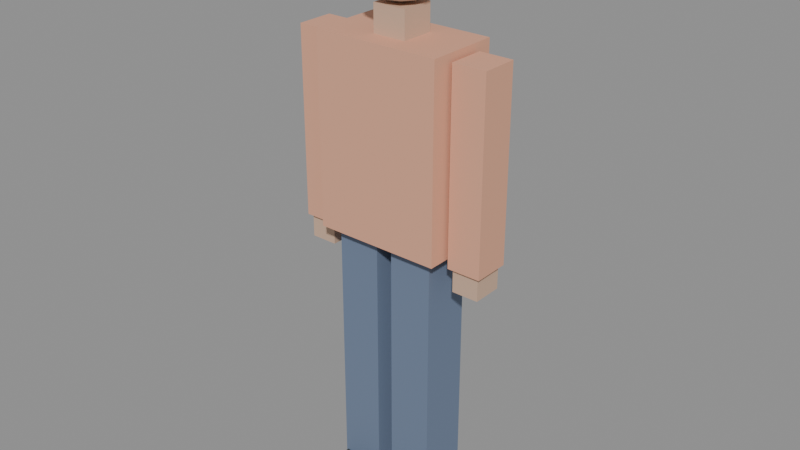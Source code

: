 # Source: person.blend  (saved by Blender 5.2.45; exported with 4.5.12 LTS)
import bpy
from mathutils import Matrix  # noqa: F401  (used for matrix-valued properties, if any)

bpy.ops.wm.read_factory_settings(use_empty=True)
scene = bpy.context.scene
scene.name = 'Scene'

# ---- materials (node trees are filled in below, after node groups)
mat_celana = bpy.data.materials.new('celana')
mat_dark = bpy.data.materials.new('dark')
mat_baju = bpy.data.materials.new('baju')
mat_kulit = bpy.data.materials.new('kulit')
mat_rambut = bpy.data.materials.new('rambut')

# ---- material node trees
mat_celana.use_nodes = True; mat_celana.node_tree.nodes.clear()
_N = mat_celana.node_tree.nodes; _L = mat_celana.node_tree.links
n0 = _N.new('ShaderNodeBsdfPrincipled'); n0.name = 'Principled BSDF'; n0.location = (-200, 100)
n0.inputs[0].default_value = (0.15, 0.2, 0.3, 1.0)
n0.inputs[2].default_value = 0.8
n0.inputs[10].default_value = 0.005
n1 = _N.new('ShaderNodeOutputMaterial'); n1.name = 'Material Output'; n1.location = (200, 100)
_L.new(n0.outputs[0], n1.inputs[0])
n1.is_active_output = True
mat_dark.use_nodes = True; mat_dark.node_tree.nodes.clear()
_N = mat_dark.node_tree.nodes; _L = mat_dark.node_tree.links
n0 = _N.new('ShaderNodeBsdfPrincipled'); n0.name = 'Principled BSDF'; n0.location = (-200, 100)
n0.inputs[0].default_value = (0.04, 0.05, 0.045, 1.0)
n0.inputs[2].default_value = 0.4
n0.inputs[10].default_value = 0.005
n1 = _N.new('ShaderNodeOutputMaterial'); n1.name = 'Material Output'; n1.location = (200, 100)
_L.new(n0.outputs[0], n1.inputs[0])
n1.is_active_output = True
mat_baju.use_nodes = True; mat_baju.node_tree.nodes.clear()
_N = mat_baju.node_tree.nodes; _L = mat_baju.node_tree.links
n0 = _N.new('ShaderNodeBsdfPrincipled'); n0.name = 'Principled BSDF'; n0.location = (-200, 100)
n0.inputs[0].default_value = (0.75, 0.38, 0.25, 1.0)
n0.inputs[2].default_value = 0.8
n0.inputs[10].default_value = 0.005
n1 = _N.new('ShaderNodeOutputMaterial'); n1.name = 'Material Output'; n1.location = (200, 100)
_L.new(n0.outputs[0], n1.inputs[0])
n1.is_active_output = True
mat_kulit.use_nodes = True; mat_kulit.node_tree.nodes.clear()
_N = mat_kulit.node_tree.nodes; _L = mat_kulit.node_tree.links
n0 = _N.new('ShaderNodeBsdfPrincipled'); n0.name = 'Principled BSDF'; n0.location = (-200, 100)
n0.inputs[0].default_value = (0.62, 0.42, 0.3, 1.0)
n0.inputs[2].default_value = 0.7
n0.inputs[10].default_value = 0.005
n1 = _N.new('ShaderNodeOutputMaterial'); n1.name = 'Material Output'; n1.location = (200, 100)
_L.new(n0.outputs[0], n1.inputs[0])
n1.is_active_output = True
mat_rambut.use_nodes = True; mat_rambut.node_tree.nodes.clear()
_N = mat_rambut.node_tree.nodes; _L = mat_rambut.node_tree.links
n0 = _N.new('ShaderNodeBsdfPrincipled'); n0.name = 'Principled BSDF'; n0.location = (-200, 100)
n0.inputs[0].default_value = (0.05, 0.04, 0.03, 1.0)
n0.inputs[2].default_value = 0.8
n0.inputs[10].default_value = 0.005
n1 = _N.new('ShaderNodeOutputMaterial'); n1.name = 'Material Output'; n1.location = (200, 100)
_L.new(n0.outputs[0], n1.inputs[0])
n1.is_active_output = True

# ---- meshes
me_leg_l = bpy.data.meshes.new('leg_l')
me_leg_l.from_pydata([(-0.065, -0.075, -0.82), (-0.065, -0.075, 0.0), (-0.065, 0.075, -0.82), (-0.065, 0.075, 0.0), (0.065, -0.075, -0.82), (0.065, -0.075, 0.0), (0.065, 0.075, -0.82), (0.065, 0.075, 0.0), (-0.06, -0.16, -0.82), (-0.06, -0.16, -0.75), (-0.06, 0.08, -0.82), (-0.06, 0.08, -0.75), (0.06, -0.16, -0.82), (0.06, -0.16, -0.75), (0.06, 0.08, -0.82), (0.06, 0.08, -0.75)], [], [(0, 1, 3, 2), (2, 3, 7, 6), (6, 7, 5, 4), (4, 5, 1, 0), (2, 6, 4, 0), (7, 3, 1, 5), (8, 9, 11, 10), (10, 11, 15, 14), (14, 15, 13, 12), (12, 13, 9, 8), (10, 14, 12, 8), (15, 11, 9, 13)])
me_leg_l.polygons.foreach_set('material_index', [0, 0, 0, 0, 0, 0, 1, 1, 1, 1, 1, 1])
_uv = me_leg_l.uv_layers.new(name='UVMap')
_uv.uv.foreach_set('vector', [0.375, 0.0, 0.625, 0.0, 0.625, 0.25, 0.375, 0.25, 0.375, 0.25, 0.625, 0.25, 0.625, 0.5, 0.375, 0.5, 0.375, 0.5, 0.625, 0.5, 0.625, 0.75, 0.375, 0.75, 0.375, 0.75, 0.625, 0.75, 0.625, 1.0, 0.375, 1.0, 0.125, 0.5, 0.375, 0.5, 0.375, 0.75, 0.125, 0.75, 0.625, 0.5, 0.875, 0.5, 0.875, 0.75, 0.625, 0.75, 0.375, 0.0, 0.625, 0.0, 0.625, 0.25, 0.375, 0.25, 0.375, 0.25, 0.625, 0.25, 0.625, 0.5, 0.375, 0.5, 0.375, 0.5, 0.625, 0.5, 0.625, 0.75, 0.375, 0.75, 0.375, 0.75, 0.625, 0.75, 0.625, 1.0, 0.375, 1.0, 0.125, 0.5, 0.375, 0.5, 0.375, 0.75, 0.125, 0.75, 0.625, 0.5, 0.875, 0.5, 0.875, 0.75, 0.625, 0.75])
me_leg_l.materials.append(mat_celana)
me_leg_l.materials.append(mat_dark)
me_leg_l.update()
me_leg_r = bpy.data.meshes.new('leg_r')
me_leg_r.from_pydata([(-0.065, -0.075, -0.82), (-0.065, -0.075, 0.0), (-0.065, 0.075, -0.82), (-0.065, 0.075, 0.0), (0.065, -0.075, -0.82), (0.065, -0.075, 0.0), (0.065, 0.075, -0.82), (0.065, 0.075, 0.0), (-0.06, -0.16, -0.82), (-0.06, -0.16, -0.75), (-0.06, 0.08, -0.82), (-0.06, 0.08, -0.75), (0.06, -0.16, -0.82), (0.06, -0.16, -0.75), (0.06, 0.08, -0.82), (0.06, 0.08, -0.75)], [], [(0, 1, 3, 2), (2, 3, 7, 6), (6, 7, 5, 4), (4, 5, 1, 0), (2, 6, 4, 0), (7, 3, 1, 5), (8, 9, 11, 10), (10, 11, 15, 14), (14, 15, 13, 12), (12, 13, 9, 8), (10, 14, 12, 8), (15, 11, 9, 13)])
me_leg_r.polygons.foreach_set('material_index', [0, 0, 0, 0, 0, 0, 1, 1, 1, 1, 1, 1])
_uv = me_leg_r.uv_layers.new(name='UVMap')
_uv.uv.foreach_set('vector', [0.375, 0.0, 0.625, 0.0, 0.625, 0.25, 0.375, 0.25, 0.375, 0.25, 0.625, 0.25, 0.625, 0.5, 0.375, 0.5, 0.375, 0.5, 0.625, 0.5, 0.625, 0.75, 0.375, 0.75, 0.375, 0.75, 0.625, 0.75, 0.625, 1.0, 0.375, 1.0, 0.125, 0.5, 0.375, 0.5, 0.375, 0.75, 0.125, 0.75, 0.625, 0.5, 0.875, 0.5, 0.875, 0.75, 0.625, 0.75, 0.375, 0.0, 0.625, 0.0, 0.625, 0.25, 0.375, 0.25, 0.375, 0.25, 0.625, 0.25, 0.625, 0.5, 0.375, 0.5, 0.375, 0.5, 0.625, 0.5, 0.625, 0.75, 0.375, 0.75, 0.375, 0.75, 0.625, 0.75, 0.625, 1.0, 0.375, 1.0, 0.125, 0.5, 0.375, 0.5, 0.375, 0.75, 0.125, 0.75, 0.625, 0.5, 0.875, 0.5, 0.875, 0.75, 0.625, 0.75])
me_leg_r.materials.append(mat_celana)
me_leg_r.materials.append(mat_dark)
me_leg_r.update()
me_torso = bpy.data.meshes.new('torso')
me_torso.from_pydata([(-0.19, -0.11, -0.28), (-0.19, -0.11, 0.28), (-0.19, 0.11, -0.28), (-0.19, 0.11, 0.28), (0.19, -0.11, -0.28), (0.19, -0.11, 0.28), (0.19, 0.11, -0.28), (0.19, 0.11, 0.28)], [], [(0, 1, 3, 2), (2, 3, 7, 6), (6, 7, 5, 4), (4, 5, 1, 0), (2, 6, 4, 0), (7, 3, 1, 5)])
_uv = me_torso.uv_layers.new(name='UVMap')
_uv.uv.foreach_set('vector', [0.375, 0.0, 0.625, 0.0, 0.625, 0.25, 0.375, 0.25, 0.375, 0.25, 0.625, 0.25, 0.625, 0.5, 0.375, 0.5, 0.375, 0.5, 0.625, 0.5, 0.625, 0.75, 0.375, 0.75, 0.375, 0.75, 0.625, 0.75, 0.625, 1.0, 0.375, 1.0, 0.125, 0.5, 0.375, 0.5, 0.375, 0.75, 0.125, 0.75, 0.625, 0.5, 0.875, 0.5, 0.875, 0.75, 0.625, 0.75])
me_torso.materials.append(mat_baju)
me_torso.update()
me_arm_l = bpy.data.meshes.new('arm_l')
me_arm_l.from_pydata([(-0.05, -0.055, -0.56), (-0.05, -0.055, 2.98e-08), (-0.05, 0.055, -0.56), (-0.05, 0.055, 2.98e-08), (0.05, -0.055, -0.56), (0.05, -0.055, 2.98e-08), (0.05, 0.055, -0.56), (0.05, 0.055, 2.98e-08), (-0.04, -0.045, -0.63), (-0.04, -0.045, -0.55), (-0.04, 0.045, -0.63), (-0.04, 0.045, -0.55), (0.04, -0.045, -0.63), (0.04, -0.045, -0.55), (0.04, 0.045, -0.63), (0.04, 0.045, -0.55)], [], [(0, 1, 3, 2), (2, 3, 7, 6), (6, 7, 5, 4), (4, 5, 1, 0), (2, 6, 4, 0), (7, 3, 1, 5), (8, 9, 11, 10), (10, 11, 15, 14), (14, 15, 13, 12), (12, 13, 9, 8), (10, 14, 12, 8), (15, 11, 9, 13)])
me_arm_l.polygons.foreach_set('material_index', [0, 0, 0, 0, 0, 0, 1, 1, 1, 1, 1, 1])
_uv = me_arm_l.uv_layers.new(name='UVMap')
_uv.uv.foreach_set('vector', [0.375, 0.0, 0.625, 0.0, 0.625, 0.25, 0.375, 0.25, 0.375, 0.25, 0.625, 0.25, 0.625, 0.5, 0.375, 0.5, 0.375, 0.5, 0.625, 0.5, 0.625, 0.75, 0.375, 0.75, 0.375, 0.75, 0.625, 0.75, 0.625, 1.0, 0.375, 1.0, 0.125, 0.5, 0.375, 0.5, 0.375, 0.75, 0.125, 0.75, 0.625, 0.5, 0.875, 0.5, 0.875, 0.75, 0.625, 0.75, 0.375, 0.0, 0.625, 0.0, 0.625, 0.25, 0.375, 0.25, 0.375, 0.25, 0.625, 0.25, 0.625, 0.5, 0.375, 0.5, 0.375, 0.5, 0.625, 0.5, 0.625, 0.75, 0.375, 0.75, 0.375, 0.75, 0.625, 0.75, 0.625, 1.0, 0.375, 1.0, 0.125, 0.5, 0.375, 0.5, 0.375, 0.75, 0.125, 0.75, 0.625, 0.5, 0.875, 0.5, 0.875, 0.75, 0.625, 0.75])
me_arm_l.materials.append(mat_baju)
me_arm_l.materials.append(mat_kulit)
me_arm_l.update()
me_arm_r = bpy.data.meshes.new('arm_r')
me_arm_r.from_pydata([(-0.05, -0.055, -0.56), (-0.05, -0.055, 2.98e-08), (-0.05, 0.055, -0.56), (-0.05, 0.055, 2.98e-08), (0.05, -0.055, -0.56), (0.05, -0.055, 2.98e-08), (0.05, 0.055, -0.56), (0.05, 0.055, 2.98e-08), (-0.04, -0.045, -0.63), (-0.04, -0.045, -0.55), (-0.04, 0.045, -0.63), (-0.04, 0.045, -0.55), (0.04, -0.045, -0.63), (0.04, -0.045, -0.55), (0.04, 0.045, -0.63), (0.04, 0.045, -0.55)], [], [(0, 1, 3, 2), (2, 3, 7, 6), (6, 7, 5, 4), (4, 5, 1, 0), (2, 6, 4, 0), (7, 3, 1, 5), (8, 9, 11, 10), (10, 11, 15, 14), (14, 15, 13, 12), (12, 13, 9, 8), (10, 14, 12, 8), (15, 11, 9, 13)])
me_arm_r.polygons.foreach_set('material_index', [0, 0, 0, 0, 0, 0, 1, 1, 1, 1, 1, 1])
_uv = me_arm_r.uv_layers.new(name='UVMap')
_uv.uv.foreach_set('vector', [0.375, 0.0, 0.625, 0.0, 0.625, 0.25, 0.375, 0.25, 0.375, 0.25, 0.625, 0.25, 0.625, 0.5, 0.375, 0.5, 0.375, 0.5, 0.625, 0.5, 0.625, 0.75, 0.375, 0.75, 0.375, 0.75, 0.625, 0.75, 0.625, 1.0, 0.375, 1.0, 0.125, 0.5, 0.375, 0.5, 0.375, 0.75, 0.125, 0.75, 0.625, 0.5, 0.875, 0.5, 0.875, 0.75, 0.625, 0.75, 0.375, 0.0, 0.625, 0.0, 0.625, 0.25, 0.375, 0.25, 0.375, 0.25, 0.625, 0.25, 0.625, 0.5, 0.375, 0.5, 0.375, 0.5, 0.625, 0.5, 0.625, 0.75, 0.375, 0.75, 0.375, 0.75, 0.625, 0.75, 0.625, 1.0, 0.375, 1.0, 0.125, 0.5, 0.375, 0.5, 0.375, 0.75, 0.125, 0.75, 0.625, 0.5, 0.875, 0.5, 0.875, 0.75, 0.625, 0.75])
me_arm_r.materials.append(mat_baju)
me_arm_r.materials.append(mat_kulit)
me_arm_r.update()
me_head_001 = bpy.data.meshes.new('head.001')
me_head_001.from_pydata([(-0.05, -0.05, -0.04), (-0.05, -0.05, 0.04), (-0.05, 0.05, -0.04), (-0.05, 0.05, 0.04), (0.05, -0.05, -0.04), (0.05, -0.05, 0.04), (0.05, 0.05, -0.04), (0.05, 0.05, 0.04), (0.0, 0.0, 0.28), (0.0, 0.0, 0.04), (0.03527, 0.04854, 0.2639), (0.06108, 0.08408, 0.22), (0.07053, 0.09708, 0.16), (0.06108, 0.08408, 0.1), (0.03527, 0.04854, 0.05608), (0.05706, 0.01854, 0.2639), (0.09884, 0.03211, 0.22), (0.1141, 0.03708, 0.16), (0.09884, 0.03211, 0.1), (0.05706, 0.01854, 0.05608), (0.05706, -0.01854, 0.2639), (0.09884, -0.03211, 0.22), (0.1141, -0.03708, 0.16), (0.09884, -0.03211, 0.1), (0.05706, -0.01854, 0.05608), (0.03527, -0.04854, 0.2639), (0.06108, -0.08408, 0.22), (0.07053, -0.09708, 0.16), (0.06108, -0.08408, 0.1), (0.03527, -0.04854, 0.05608), (5.588e-09, -0.06, 0.2639), (0.0, -0.1039, 0.22), (1.118e-08, -0.12, 0.16), (0.0, -0.1039, 0.1), (5.588e-09, -0.06, 0.05608), (-0.03527, -0.04854, 0.2639), (-0.06108, -0.08408, 0.22), (-0.07053, -0.09708, 0.16), (-0.06108, -0.08408, 0.1), (-0.03527, -0.04854, 0.05608), (-0.05706, -0.01854, 0.2639), (-0.09884, -0.03211, 0.22), (-0.1141, -0.03708, 0.16), (-0.09884, -0.03211, 0.1), (-0.05706, -0.01854, 0.05608), (-0.05706, 0.01854, 0.2639), (-0.09884, 0.03211, 0.22), (-0.1141, 0.03708, 0.16), (-0.09884, 0.03211, 0.1), (-0.05706, 0.01854, 0.05608), (-0.03527, 0.04854, 0.2639), (-0.06108, 0.08408, 0.22), (-0.07053, 0.09708, 0.16), (-0.06108, 0.08408, 0.1), (-0.03527, 0.04854, 0.05608), (-5.588e-09, 0.06, 0.2639), (-7.451e-09, 0.1039, 0.22), (-1.118e-08, 0.12, 0.16), (-7.451e-09, 0.1039, 0.1), (-5.588e-09, 0.06, 0.05608), (0.0, 0.02, 0.2875), (0.0, 0.0825, 0.2758), (0.0, 0.145, 0.2), (0.0, 0.0825, 0.1242), (0.0, 0.02, 0.1125), (0.03674, 0.07056, 0.2758), (0.06363, 0.1076, 0.2437), (0.07347, 0.1211, 0.2), (0.06363, 0.1076, 0.1562), (0.03674, 0.07056, 0.1242), (0.05944, 0.03931, 0.2758), (0.103, 0.05345, 0.2437), (0.1189, 0.05863, 0.2), (0.103, 0.05345, 0.1562), (0.05944, 0.03931, 0.1242), (0.05944, 0.0006864, 0.2758), (0.103, -0.01345, 0.2437), (0.1189, -0.01863, 0.2), (0.103, -0.01345, 0.1562), (0.05944, 0.0006864, 0.1242), (0.03674, -0.03056, 0.2758), (0.06363, -0.06758, 0.2437), (0.07347, -0.08113, 0.2), (0.06363, -0.06758, 0.1562), (0.03674, -0.03056, 0.1242), (3.725e-09, -0.0425, 0.2758), (3.725e-09, -0.08825, 0.2437), (7.451e-09, -0.105, 0.2), (3.725e-09, -0.08825, 0.1562), (3.725e-09, -0.0425, 0.1242), (-0.03674, -0.03056, 0.2758), (-0.06363, -0.06758, 0.2437), (-0.07347, -0.08113, 0.2), (-0.06363, -0.06758, 0.1562), (-0.03674, -0.03056, 0.1242), (-0.05944, 0.0006864, 0.2758), (-0.103, -0.01345, 0.2437), (-0.1189, -0.01863, 0.2), (-0.103, -0.01345, 0.1562), (-0.05944, 0.0006864, 0.1242), (-0.05944, 0.03931, 0.2758), (-0.103, 0.05345, 0.2437), (-0.1189, 0.05863, 0.2), (-0.103, 0.05345, 0.1562), (-0.05944, 0.03931, 0.1242), (-0.03674, 0.07056, 0.2758), (-0.06363, 0.1076, 0.2437), (-0.07347, 0.1211, 0.2), (-0.06363, 0.1076, 0.1562), (-0.03674, 0.07056, 0.1242), (-3.725e-09, 0.1283, 0.2437), (-3.725e-09, 0.1283, 0.1562)], [], [(0, 1, 3, 2), (2, 3, 7, 6), (6, 7, 5, 4), (4, 5, 1, 0), (2, 6, 4, 0), (7, 3, 1, 5), (59, 58, 13, 14), (57, 56, 11, 12), (55, 8, 10), (9, 59, 14), (58, 57, 12, 13), (56, 55, 10, 11), (9, 14, 19), (13, 12, 17, 18), (11, 10, 15, 16), (14, 13, 18, 19), (12, 11, 16, 17), (10, 8, 15), (9, 19, 24), (18, 17, 22, 23), (16, 15, 20, 21), (19, 18, 23, 24), (17, 16, 21, 22), (15, 8, 20), (9, 24, 29), (23, 22, 27, 28), (21, 20, 25, 26), (24, 23, 28, 29), (22, 21, 26, 27), (20, 8, 25), (28, 27, 32, 33), (26, 25, 30, 31), (29, 28, 33, 34), (27, 26, 31, 32), (25, 8, 30), (9, 29, 34), (31, 30, 35, 36), (34, 33, 38, 39), (32, 31, 36, 37), (30, 8, 35), (9, 34, 39), (33, 32, 37, 38), (39, 38, 43, 44), (37, 36, 41, 42), (35, 8, 40), (9, 39, 44), (38, 37, 42, 43), (36, 35, 40, 41), (44, 43, 48, 49), (42, 41, 46, 47), (40, 8, 45), (9, 44, 49), (43, 42, 47, 48), (41, 40, 45, 46), (49, 48, 53, 54), (47, 46, 51, 52), (45, 8, 50), (9, 49, 54), (48, 47, 52, 53), (46, 45, 50, 51), (54, 53, 58, 59), (52, 51, 56, 57), (50, 8, 55), (9, 54, 59), (53, 52, 57, 58), (51, 50, 55, 56), (64, 63, 69), (111, 62, 67, 68), (110, 61, 65, 66), (63, 111, 68, 69), (62, 110, 66, 67), (61, 60, 65), (69, 68, 73, 74), (67, 66, 71, 72), (65, 60, 70), (64, 69, 74), (68, 67, 72, 73), (66, 65, 70, 71), (74, 73, 78, 79), (72, 71, 76, 77), (70, 60, 75), (64, 74, 79), (73, 72, 77, 78), (71, 70, 75, 76), (79, 78, 83, 84), (77, 76, 81, 82), (75, 60, 80), (64, 79, 84), (78, 77, 82, 83), (76, 75, 80, 81), (84, 83, 88, 89), (82, 81, 86, 87), (80, 60, 85), (64, 84, 89), (83, 82, 87, 88), (81, 80, 85, 86), (87, 86, 91, 92), (85, 60, 90), (64, 89, 94), (88, 87, 92, 93), (86, 85, 90, 91), (89, 88, 93, 94), (90, 60, 95), (64, 94, 99), (93, 92, 97, 98), (91, 90, 95, 96), (94, 93, 98, 99), (92, 91, 96, 97), (64, 99, 104), (98, 97, 102, 103), (96, 95, 100, 101), (99, 98, 103, 104), (97, 96, 101, 102), (95, 60, 100), (64, 104, 109), (103, 102, 107, 108), (101, 100, 105, 106), (104, 103, 108, 109), (102, 101, 106, 107), (100, 60, 105), (64, 109, 63), (108, 107, 62, 111), (106, 105, 61, 110), (109, 108, 111, 63), (107, 106, 110, 62), (105, 60, 61)])
me_head_001.polygons.foreach_set('material_index', [0, 0, 0, 0, 0, 0, 0, 0, 0, 0, 0, 0, 0, 0, 0, 0, 0, 0, 0, 0, 0, 0, 0, 0, 0, 0, 0, 0, 0, 0, 0, 0, 0, 0, 0, 0, 0, 0, 0, 0, 0, 0, 0, 0, 0, 0, 0, 0, 0, 0, 0, 0, 0, 0, 0, 0, 0, 0, 0, 0, 0, 0, 0, 0, 0, 0, 1, 1, 1, 1, 1, 1, 1, 1, 1, 1, 1, 1, 1, 1, 1, 1, 1, 1, 1, 1, 1, 1, 1, 1, 1, 1, 1, 1, 1, 1, 1, 1, 1, 1, 1, 1, 1, 1, 1, 1, 1, 1, 1, 1, 1, 1, 1, 1, 1, 1, 1, 1, 1, 1, 1, 1, 1, 1, 1, 1])
_uv = me_head_001.uv_layers.new(name='UVMap')
_uv.uv.foreach_set('vector', [0.375, 0.0, 0.625, 0.0, 0.625, 0.25, 0.375, 0.25, 0.375, 0.25, 0.625, 0.25, 0.625, 0.5, 0.375, 0.5, 0.375, 0.5, 0.625, 0.5, 0.625, 0.75, 0.375, 0.75, 0.375, 0.75, 0.625, 0.75, 0.625, 1.0, 0.375, 1.0, 0.125, 0.5, 0.375, 0.5, 0.375, 0.75, 0.125, 0.75, 0.625, 0.5, 0.875, 0.5, 0.875, 0.75, 0.625, 0.75, 0.7, 0.1667, 0.7, 0.3333, 0.6, 0.3333, 0.6, 0.1667, 0.7, 0.5, 0.7, 0.6667, 0.6, 0.6667, 0.6, 0.5, 0.7, 0.8333, 0.65, 1.0, 0.6, 0.8333, 0.65, 0.0, 0.7, 0.1667, 0.6, 0.1667, 0.7, 0.3333, 0.7, 0.5, 0.6, 0.5, 0.6, 0.3333, 0.7, 0.6667, 0.7, 0.8333, 0.6, 0.8333, 0.6, 0.6667, 0.55, 0.0, 0.6, 0.1667, 0.5, 0.1667, 0.6, 0.3333, 0.6, 0.5, 0.5, 0.5, 0.5, 0.3333, 0.6, 0.6667, 0.6, 0.8333, 0.5, 0.8333, 0.5, 0.6667, 0.6, 0.1667, 0.6, 0.3333, 0.5, 0.3333, 0.5, 0.1667, 0.6, 0.5, 0.6, 0.6667, 0.5, 0.6667, 0.5, 0.5, 0.6, 0.8333, 0.55, 1.0, 0.5, 0.8333, 0.45, 0.0, 0.5, 0.1667, 0.4, 0.1667, 0.5, 0.3333, 0.5, 0.5, 0.4, 0.5, 0.4, 0.3333, 0.5, 0.6667, 0.5, 0.8333, 0.4, 0.8333, 0.4, 0.6667, 0.5, 0.1667, 0.5, 0.3333, 0.4, 0.3333, 0.4, 0.1667, 0.5, 0.5, 0.5, 0.6667, 0.4, 0.6667, 0.4, 0.5, 0.5, 0.8333, 0.45, 1.0, 0.4, 0.8333, 0.35, 0.0, 0.4, 0.1667, 0.3, 0.1667, 0.4, 0.3333, 0.4, 0.5, 0.3, 0.5, 0.3, 0.3333, 0.4, 0.6667, 0.4, 0.8333, 0.3, 0.8333, 0.3, 0.6667, 0.4, 0.1667, 0.4, 0.3333, 0.3, 0.3333, 0.3, 0.1667, 0.4, 0.5, 0.4, 0.6667, 0.3, 0.6667, 0.3, 0.5, 0.4, 0.8333, 0.35, 1.0, 0.3, 0.8333, 0.3, 0.3333, 0.3, 0.5, 0.2, 0.5, 0.2, 0.3333, 0.3, 0.6667, 0.3, 0.8333, 0.2, 0.8333, 0.2, 0.6667, 0.3, 0.1667, 0.3, 0.3333, 0.2, 0.3333, 0.2, 0.1667, 0.3, 0.5, 0.3, 0.6667, 0.2, 0.6667, 0.2, 0.5, 0.3, 0.8333, 0.25, 1.0, 0.2, 0.8333, 0.25, 0.0, 0.3, 0.1667, 0.2, 0.1667, 0.2, 0.6667, 0.2, 0.8333, 0.1, 0.8333, 0.1, 0.6667, 0.2, 0.1667, 0.2, 0.3333, 0.1, 0.3333, 0.1, 0.1667, 0.2, 0.5, 0.2, 0.6667, 0.1, 0.6667, 0.1, 0.5, 0.2, 0.8333, 0.15, 1.0, 0.1, 0.8333, 0.15, 0.0, 0.2, 0.1667, 0.1, 0.1667, 0.2, 0.3333, 0.2, 0.5, 0.1, 0.5, 0.1, 0.3333, 0.1, 0.1667, 0.1, 0.3333, 0.0, 0.3333, 0.0, 0.1667, 0.1, 0.5, 0.1, 0.6667, 0.0, 0.6667, 0.0, 0.5, 0.1, 0.8333, 0.05, 1.0, 0.0, 0.8333, 0.05, 0.0, 0.1, 0.1667, 0.0, 0.1667, 0.1, 0.3333, 0.1, 0.5, 0.0, 0.5, 0.0, 0.3333, 0.1, 0.6667, 0.1, 0.8333, 0.0, 0.8333, 0.0, 0.6667, 1.0, 0.1667, 1.0, 0.3333, 0.9, 0.3333, 0.9, 0.1667, 1.0, 0.5, 1.0, 0.6667, 0.9, 0.6667, 0.9, 0.5, 1.0, 0.8333, 0.95, 1.0, 0.9, 0.8333, 0.95, 0.0, 1.0, 0.1667, 0.9, 0.1667, 1.0, 0.3333, 1.0, 0.5, 0.9, 0.5, 0.9, 0.3333, 1.0, 0.6667, 1.0, 0.8333, 0.9, 0.8333, 0.9, 0.6667, 0.9, 0.1667, 0.9, 0.3333, 0.8, 0.3333, 0.8, 0.1667, 0.9, 0.5, 0.9, 0.6667, 0.8, 0.6667, 0.8, 0.5, 0.9, 0.8333, 0.85, 1.0, 0.8, 0.8333, 0.85, 0.0, 0.9, 0.1667, 0.8, 0.1667, 0.9, 0.3333, 0.9, 0.5, 0.8, 0.5, 0.8, 0.3333, 0.9, 0.6667, 0.9, 0.8333, 0.8, 0.8333, 0.8, 0.6667, 0.8, 0.1667, 0.8, 0.3333, 0.7, 0.3333, 0.7, 0.1667, 0.8, 0.5, 0.8, 0.6667, 0.7, 0.6667, 0.7, 0.5, 0.8, 0.8333, 0.75, 1.0, 0.7, 0.8333, 0.75, 0.0, 0.8, 0.1667, 0.7, 0.1667, 0.8, 0.3333, 0.8, 0.5, 0.7, 0.5, 0.7, 0.3333, 0.8, 0.6667, 0.8, 0.8333, 0.7, 0.8333, 0.7, 0.6667, 0.65, 0.0, 0.7, 0.1667, 0.6, 0.1667, 0.7, 0.3333, 0.7, 0.5, 0.6, 0.5, 0.6, 0.3333, 0.7, 0.6667, 0.7, 0.8333, 0.6, 0.8333, 0.6, 0.6667, 0.7, 0.1667, 0.7, 0.3333, 0.6, 0.3333, 0.6, 0.1667, 0.7, 0.5, 0.7, 0.6667, 0.6, 0.6667, 0.6, 0.5, 0.7, 0.8333, 0.65, 1.0, 0.6, 0.8333, 0.6, 0.1667, 0.6, 0.3333, 0.5, 0.3333, 0.5, 0.1667, 0.6, 0.5, 0.6, 0.6667, 0.5, 0.6667, 0.5, 0.5, 0.6, 0.8333, 0.55, 1.0, 0.5, 0.8333, 0.55, 0.0, 0.6, 0.1667, 0.5, 0.1667, 0.6, 0.3333, 0.6, 0.5, 0.5, 0.5, 0.5, 0.3333, 0.6, 0.6667, 0.6, 0.8333, 0.5, 0.8333, 0.5, 0.6667, 0.5, 0.1667, 0.5, 0.3333, 0.4, 0.3333, 0.4, 0.1667, 0.5, 0.5, 0.5, 0.6667, 0.4, 0.6667, 0.4, 0.5, 0.5, 0.8333, 0.45, 1.0, 0.4, 0.8333, 0.45, 0.0, 0.5, 0.1667, 0.4, 0.1667, 0.5, 0.3333, 0.5, 0.5, 0.4, 0.5, 0.4, 0.3333, 0.5, 0.6667, 0.5, 0.8333, 0.4, 0.8333, 0.4, 0.6667, 0.4, 0.1667, 0.4, 0.3333, 0.3, 0.3333, 0.3, 0.1667, 0.4, 0.5, 0.4, 0.6667, 0.3, 0.6667, 0.3, 0.5, 0.4, 0.8333, 0.35, 1.0, 0.3, 0.8333, 0.35, 0.0, 0.4, 0.1667, 0.3, 0.1667, 0.4, 0.3333, 0.4, 0.5, 0.3, 0.5, 0.3, 0.3333, 0.4, 0.6667, 0.4, 0.8333, 0.3, 0.8333, 0.3, 0.6667, 0.3, 0.1667, 0.3, 0.3333, 0.2, 0.3333, 0.2, 0.1667, 0.3, 0.5, 0.3, 0.6667, 0.2, 0.6667, 0.2, 0.5, 0.3, 0.8333, 0.25, 1.0, 0.2, 0.8333, 0.25, 0.0, 0.3, 0.1667, 0.2, 0.1667, 0.3, 0.3333, 0.3, 0.5, 0.2, 0.5, 0.2, 0.3333, 0.3, 0.6667, 0.3, 0.8333, 0.2, 0.8333, 0.2, 0.6667, 0.2, 0.5, 0.2, 0.6667, 0.1, 0.6667, 0.1, 0.5, 0.2, 0.8333, 0.15, 1.0, 0.1, 0.8333, 0.15, 0.0, 0.2, 0.1667, 0.1, 0.1667, 0.2, 0.3333, 0.2, 0.5, 0.1, 0.5, 0.1, 0.3333, 0.2, 0.6667, 0.2, 0.8333, 0.1, 0.8333, 0.1, 0.6667, 0.2, 0.1667, 0.2, 0.3333, 0.1, 0.3333, 0.1, 0.1667, 0.1, 0.8333, 0.05, 1.0, 0.0, 0.8333, 0.05, 0.0, 0.1, 0.1667, 0.0, 0.1667, 0.1, 0.3333, 0.1, 0.5, 0.0, 0.5, 0.0, 0.3333, 0.1, 0.6667, 0.1, 0.8333, 0.0, 0.8333, 0.0, 0.6667, 0.1, 0.1667, 0.1, 0.3333, 0.0, 0.3333, 0.0, 0.1667, 0.1, 0.5, 0.1, 0.6667, 0.0, 0.6667, 0.0, 0.5, 0.95, 0.0, 1.0, 0.1667, 0.9, 0.1667, 1.0, 0.3333, 1.0, 0.5, 0.9, 0.5, 0.9, 0.3333, 1.0, 0.6667, 1.0, 0.8333, 0.9, 0.8333, 0.9, 0.6667, 1.0, 0.1667, 1.0, 0.3333, 0.9, 0.3333, 0.9, 0.1667, 1.0, 0.5, 1.0, 0.6667, 0.9, 0.6667, 0.9, 0.5, 1.0, 0.8333, 0.95, 1.0, 0.9, 0.8333, 0.85, 0.0, 0.9, 0.1667, 0.8, 0.1667, 0.9, 0.3333, 0.9, 0.5, 0.8, 0.5, 0.8, 0.3333, 0.9, 0.6667, 0.9, 0.8333, 0.8, 0.8333, 0.8, 0.6667, 0.9, 0.1667, 0.9, 0.3333, 0.8, 0.3333, 0.8, 0.1667, 0.9, 0.5, 0.9, 0.6667, 0.8, 0.6667, 0.8, 0.5, 0.9, 0.8333, 0.85, 1.0, 0.8, 0.8333, 0.75, 0.0, 0.8, 0.1667, 0.7, 0.1667, 0.8, 0.3333, 0.8, 0.5, 0.7, 0.5, 0.7, 0.3333, 0.8, 0.6667, 0.8, 0.8333, 0.7, 0.8333, 0.7, 0.6667, 0.8, 0.1667, 0.8, 0.3333, 0.7, 0.3333, 0.7, 0.1667, 0.8, 0.5, 0.8, 0.6667, 0.7, 0.6667, 0.7, 0.5, 0.8, 0.8333, 0.75, 1.0, 0.7, 0.8333])
me_head_001.materials.append(mat_kulit)
me_head_001.materials.append(mat_rambut)
me_head_001.update()

# ---- objects
ob_leg_l = bpy.data.objects.new('leg_l', me_leg_l)
ob_leg_r = bpy.data.objects.new('leg_r', me_leg_r)
ob_torso = bpy.data.objects.new('torso', me_torso)
ob_arm_l = bpy.data.objects.new('arm_l', me_arm_l)
ob_arm_r = bpy.data.objects.new('arm_r', me_arm_r)
ob_head = bpy.data.objects.new('head', me_head_001)

# ---- transforms, parenting, visibility, modifiers, constraints
ob_leg_l.location = (0.09, 0.0, 0.82)
ob_leg_r.location = (-0.09, 0.0, 0.82)
ob_torso.location = (0.0, 0.0, 1.12)
ob_arm_l.location = (0.25, 0.0, 1.38)
ob_arm_r.location = (-0.25, 0.0, 1.38)
ob_head.location = (0.0, 0.0, 1.44)

# ---- collection membership
scene.collection.objects.link(ob_leg_l)
scene.collection.objects.link(ob_leg_r)
scene.collection.objects.link(ob_torso)
scene.collection.objects.link(ob_arm_l)
scene.collection.objects.link(ob_arm_r)
scene.collection.objects.link(ob_head)

# ---- scene / render settings (as saved in the file)
scene.frame_start = 1; scene.frame_end = 250; scene.frame_set(1)
scene.render.engine = 'BLENDER_EEVEE_NEXT'
scene.render.bake_bias = 0.0
scene.render.bake_samples = 0
scene.render.compositor_device = 'GPU'
scene.eevee.use_volume_custom_range = False
scene.eevee.fast_gi_thickness_near = 0.1
scene.eevee.fast_gi_thickness_far = 0.0
scene.eevee.ray_tracing_options.screen_trace_thickness = 0.1
bpy.context.view_layer.update()

# ---- added for rendering (the .blend has no active camera and no usable light): camera, sun + grey world if the file has none
cam_auto = bpy.data.cameras.new('AutoCamera')
cam_auto.lens = 50.0
cam_auto.sensor_width = 36.0
cam_auto.clip_end = 1000.0
ob_auto_camera = bpy.data.objects.new('AutoCamera', cam_auto)
scene.collection.objects.link(ob_auto_camera)
ob_auto_camera.location = (1.71536, -2.06593, 2.23604)
ob_auto_camera.rotation_euler = (1.09748, -7.21219e-08, 0.694738)
scene.camera = ob_auto_camera
light_auto_sun = bpy.data.lights.new('AutoSun', 'SUN')
light_auto_sun.energy = 3.0
light_auto_sun.angle = 0.0523599
ob_auto_sun = bpy.data.objects.new('AutoSun', light_auto_sun)
scene.collection.objects.link(ob_auto_sun)
ob_auto_sun.rotation_euler = (0.872665, 0.174533, 0.523599)
if scene.world is None:
    world_auto = bpy.data.worlds.new('AutoWorld')
    world_auto.color = (0.3, 0.3, 0.3)
    scene.world = world_auto
bpy.context.view_layer.update()
